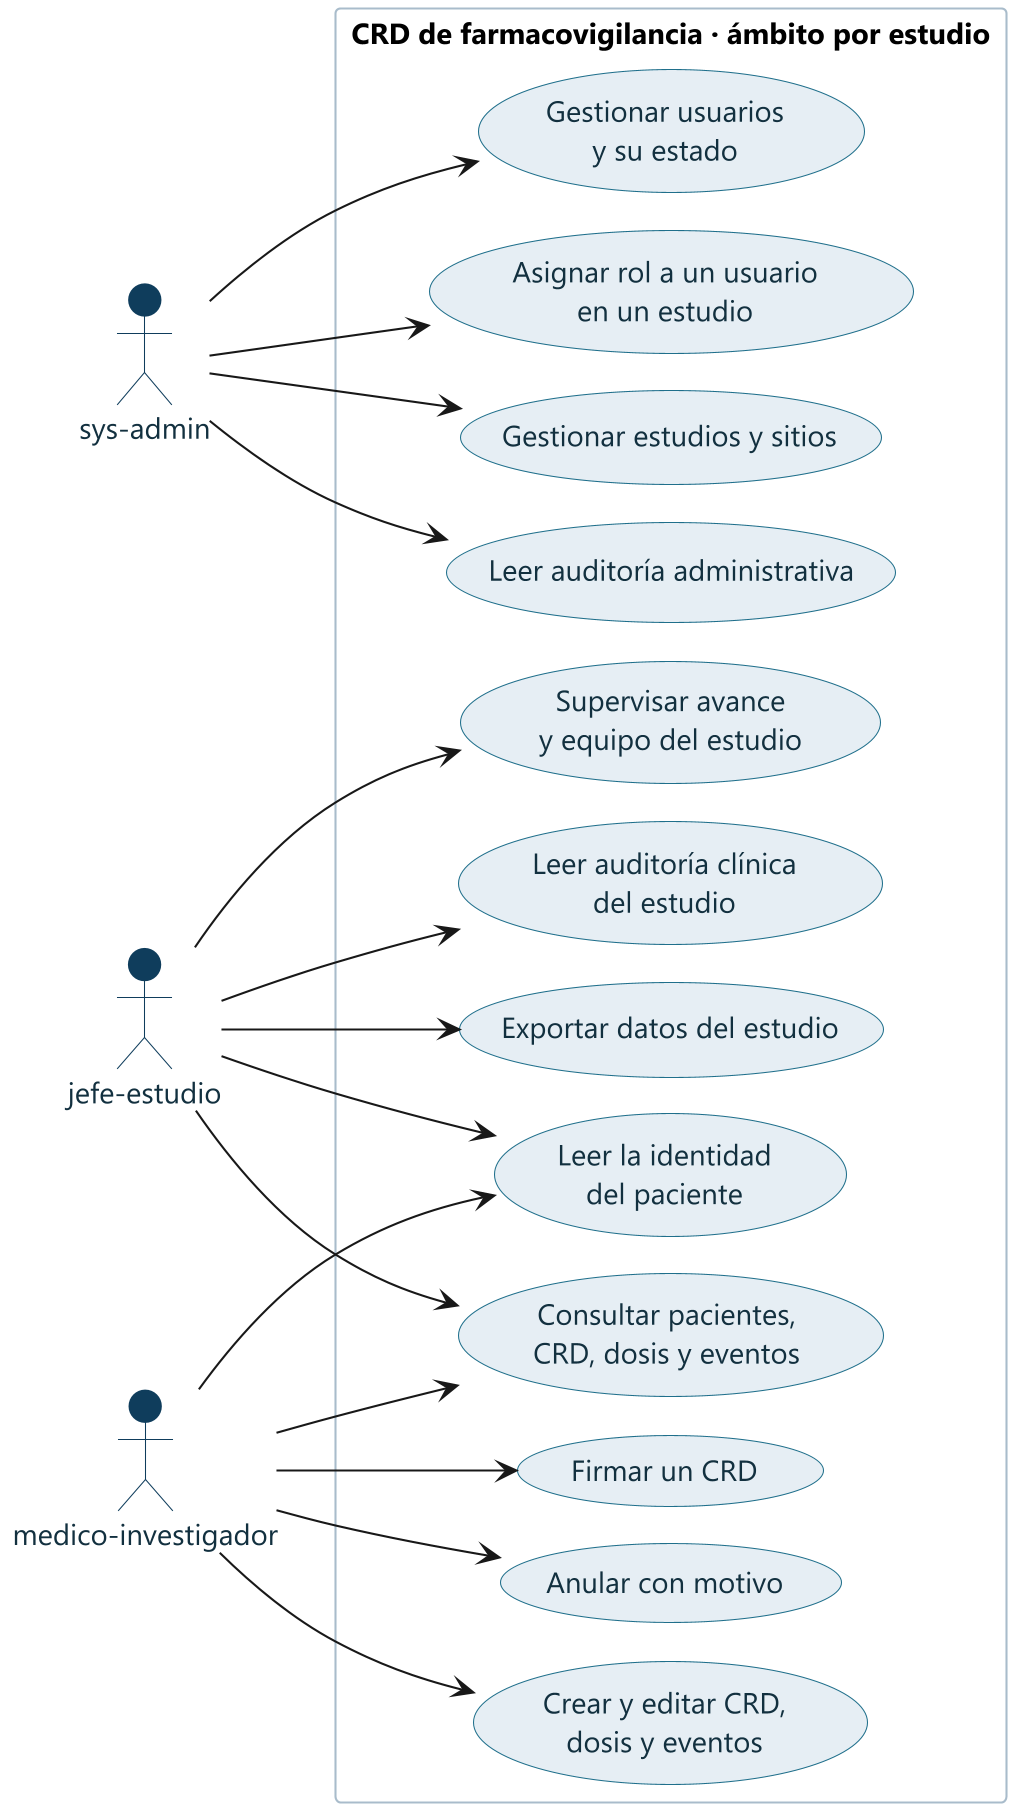

The diagram above was rendered by PlantUML. Its source (embedded in the PNG):
@startuml
' Diagrama de casos de uso del CRD de farmacovigilancia.
!pragma layout smetana
left to right direction
skinparam defaultFontName "Segoe UI"
skinparam shadowing false
skinparam dpi 200
skinparam usecase {
  BackgroundColor #E6EEF4
  BorderColor #1F6F8B
  FontColor #12303F
}
skinparam rectangle {
  BackgroundColor #FFFFFF
  BorderColor #A9BCCB
}
skinparam actor {
  BackgroundColor #0F3D5C
  BorderColor #0F3D5C
  FontColor #12303F
}

actor "sys-admin" as A
actor "jefe-estudio" as J
actor "medico-investigador" as M

rectangle "CRD de farmacovigilancia · ámbito por estudio" {
  usecase "Gestionar usuarios\ny su estado" as U1
  usecase "Asignar rol a un usuario\nen un estudio" as U2
  usecase "Gestionar estudios y sitios" as U3
  usecase "Leer auditoría administrativa" as U4

  usecase "Consultar pacientes,\nCRD, dosis y eventos" as C1
  usecase "Crear y editar CRD,\ndosis y eventos" as C2
  usecase "Firmar un CRD" as C3
  usecase "Anular con motivo" as C4
  usecase "Leer la identidad\ndel paciente" as C5

  usecase "Supervisar avance\ny equipo del estudio" as S1
  usecase "Leer auditoría clínica\ndel estudio" as S2
  usecase "Exportar datos del estudio" as S3
}

A --> U1
A --> U2
A --> U3
A --> U4

J --> C1
J --> C5
J --> S1
J --> S2
J --> S3

M --> C1
M --> C2
M --> C3
M --> C4
M --> C5

@enduml